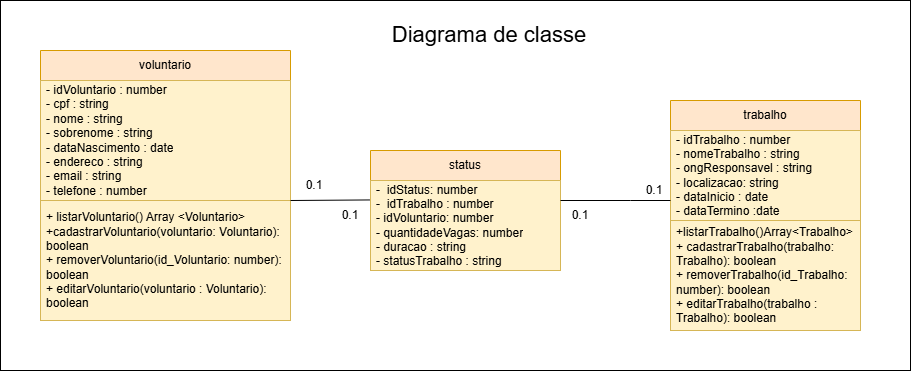

The diagram above was exported from draw.io. Its source (the exported page's mxGraphModel, read from the mxfile embedded in the PNG):
<mxGraphModel dx="1202" dy="686" grid="1" gridSize="10" guides="1" tooltips="1" connect="1" arrows="1" fold="1" page="1" pageScale="1" pageWidth="827" pageHeight="1169" math="0" shadow="0">
  <root>
    <mxCell id="0" />
    <mxCell id="1" parent="0" />
    <mxCell id="sBdWk5zj5PN4bhPSiryu-2" value="" style="rounded=0;whiteSpace=wrap;html=1;" vertex="1" parent="1">
      <mxGeometry x="100" y="10" width="910" height="370" as="geometry" />
    </mxCell>
    <mxCell id="sBdWk5zj5PN4bhPSiryu-3" value="&lt;font style=&quot;font-size: 22px;&quot;&gt;Diagrama de classe&lt;/font&gt;" style="text;html=1;align=center;verticalAlign=middle;whiteSpace=wrap;rounded=0;" vertex="1" parent="1">
      <mxGeometry x="454" y="30" width="270" height="30" as="geometry" />
    </mxCell>
    <mxCell id="sBdWk5zj5PN4bhPSiryu-4" value="voluntario" style="swimlane;fontStyle=0;childLayout=stackLayout;horizontal=1;startSize=30;horizontalStack=0;resizeParent=1;resizeParentMax=0;resizeLast=0;collapsible=1;marginBottom=0;whiteSpace=wrap;html=1;fillColor=#ffe6cc;strokeColor=#d79b00;" vertex="1" parent="1">
      <mxGeometry x="140" y="60" width="250" height="270" as="geometry" />
    </mxCell>
    <mxCell id="sBdWk5zj5PN4bhPSiryu-5" value="- idVoluntario : number&lt;div&gt;- cpf : string&lt;/div&gt;&lt;div&gt;- nome : string&lt;/div&gt;&lt;div&gt;- sobrenome : string&lt;/div&gt;&lt;div&gt;- dataNascimento : date&lt;/div&gt;&lt;div&gt;- endereco : string&lt;/div&gt;&lt;div&gt;- email : string&lt;/div&gt;&lt;div&gt;- telefone : number&lt;/div&gt;" style="text;strokeColor=#d6b656;fillColor=#fff2cc;align=left;verticalAlign=middle;spacingLeft=4;spacingRight=4;overflow=hidden;points=[[0,0.5],[1,0.5]];portConstraint=eastwest;rotatable=0;whiteSpace=wrap;html=1;" vertex="1" parent="sBdWk5zj5PN4bhPSiryu-4">
      <mxGeometry y="30" width="250" height="120" as="geometry" />
    </mxCell>
    <mxCell id="sBdWk5zj5PN4bhPSiryu-14" value="+ listarVoluntario() Array&amp;nbsp;&lt;span style=&quot;background-color: transparent; color: light-dark(rgb(0, 0, 0), rgb(255, 255, 255));&quot;&gt;&amp;lt;Voluntario&amp;gt;&lt;/span&gt;&lt;div&gt;+cadastrarVoluntario(voluntario: Voluntario): boolean&lt;span style=&quot;background-color: transparent; color: light-dark(rgb(0, 0, 0), rgb(255, 255, 255));&quot;&gt;&lt;/span&gt;&lt;/div&gt;&lt;div&gt;+ removerVoluntario(id_Voluntario: number): boolean&lt;/div&gt;&lt;div&gt;+ editarVoluntario(voluntario : Voluntario): boolean&lt;/div&gt;" style="text;strokeColor=#d6b656;fillColor=#fff2cc;align=left;verticalAlign=middle;spacingLeft=4;spacingRight=4;overflow=hidden;points=[[0,0.5],[1,0.5]];portConstraint=eastwest;rotatable=0;whiteSpace=wrap;html=1;" vertex="1" parent="sBdWk5zj5PN4bhPSiryu-4">
      <mxGeometry y="150" width="250" height="120" as="geometry" />
    </mxCell>
    <mxCell id="sBdWk5zj5PN4bhPSiryu-18" style="edgeStyle=orthogonalEdgeStyle;rounded=0;orthogonalLoop=1;jettySize=auto;html=1;exitX=0.5;exitY=1;exitDx=0;exitDy=0;" edge="1" parent="1" source="sBdWk5zj5PN4bhPSiryu-3" target="sBdWk5zj5PN4bhPSiryu-3">
      <mxGeometry relative="1" as="geometry" />
    </mxCell>
    <mxCell id="sBdWk5zj5PN4bhPSiryu-21" value="trabalho" style="swimlane;fontStyle=0;childLayout=stackLayout;horizontal=1;startSize=30;horizontalStack=0;resizeParent=1;resizeParentMax=0;resizeLast=0;collapsible=1;marginBottom=0;whiteSpace=wrap;html=1;fillColor=#ffe6cc;strokeColor=#d79b00;" vertex="1" parent="1">
      <mxGeometry x="770" y="110" width="190" height="230" as="geometry" />
    </mxCell>
    <mxCell id="sBdWk5zj5PN4bhPSiryu-28" value="- idTrabalho : number&lt;div&gt;- nomeTrabalho : string&lt;/div&gt;&lt;div&gt;- ongResponsavel : string&lt;/div&gt;&lt;div&gt;- localizacao: string&lt;/div&gt;&lt;div&gt;- dataInicio : date&lt;/div&gt;&lt;div&gt;- dataTermino :date&lt;/div&gt;" style="text;strokeColor=#d6b656;fillColor=#fff2cc;align=left;verticalAlign=middle;spacingLeft=4;spacingRight=4;overflow=hidden;points=[[0,0.5],[1,0.5]];portConstraint=eastwest;rotatable=0;whiteSpace=wrap;html=1;" vertex="1" parent="sBdWk5zj5PN4bhPSiryu-21">
      <mxGeometry y="30" width="190" height="90" as="geometry" />
    </mxCell>
    <mxCell id="sBdWk5zj5PN4bhPSiryu-36" value="+listarTrabalho()Array&amp;lt;Trabalho&amp;gt;&lt;div&gt;+ cadastrarTrabalho(trabalho: Trabalho): boolean&lt;/div&gt;&lt;div&gt;&lt;span style=&quot;background-color: transparent; color: light-dark(rgb(0, 0, 0), rgb(255, 255, 255));&quot;&gt;+ removerTrabalho(id_Trabalho: number): boolean&lt;/span&gt;&lt;/div&gt;&lt;div&gt;+ editarTrabalho(trabalho : Trabalho): boolean&lt;/div&gt;" style="text;strokeColor=#d6b656;fillColor=#fff2cc;align=left;verticalAlign=middle;spacingLeft=4;spacingRight=4;overflow=hidden;points=[[0,0.5],[1,0.5]];portConstraint=eastwest;rotatable=0;whiteSpace=wrap;html=1;" vertex="1" parent="sBdWk5zj5PN4bhPSiryu-21">
      <mxGeometry y="120" width="190" height="110" as="geometry" />
    </mxCell>
    <mxCell id="sBdWk5zj5PN4bhPSiryu-43" value="status" style="swimlane;fontStyle=0;childLayout=stackLayout;horizontal=1;startSize=30;horizontalStack=0;resizeParent=1;resizeParentMax=0;resizeLast=0;collapsible=1;marginBottom=0;whiteSpace=wrap;html=1;fillColor=#ffe6cc;strokeColor=#d79b00;" vertex="1" parent="1">
      <mxGeometry x="470" y="160" width="190" height="120" as="geometry" />
    </mxCell>
    <mxCell id="sBdWk5zj5PN4bhPSiryu-45" value="-&amp;nbsp; idStatus: number&lt;div&gt;-&amp;nbsp; idTrabalho : number&lt;/div&gt;&lt;div&gt;- idVoluntario: number&lt;/div&gt;&lt;div&gt;- quantidadeVagas: number&lt;/div&gt;&lt;div&gt;- duracao : string&lt;/div&gt;&lt;div&gt;- statusTrabalho : string&lt;/div&gt;&lt;div&gt;&lt;br&gt;&lt;/div&gt;&lt;div&gt;&amp;nbsp;&lt;/div&gt;&lt;div&gt;&lt;br&gt;&lt;/div&gt;" style="text;strokeColor=#d6b656;fillColor=#fff2cc;align=left;verticalAlign=middle;spacingLeft=4;spacingRight=4;overflow=hidden;points=[[0,0.5],[1,0.5]];portConstraint=eastwest;rotatable=0;whiteSpace=wrap;html=1;" vertex="1" parent="sBdWk5zj5PN4bhPSiryu-43">
      <mxGeometry y="30" width="190" height="90" as="geometry" />
    </mxCell>
    <mxCell id="sBdWk5zj5PN4bhPSiryu-57" value="" style="endArrow=none;html=1;rounded=0;entryX=-0.003;entryY=0.216;entryDx=0;entryDy=0;entryPerimeter=0;" edge="1" parent="1" target="sBdWk5zj5PN4bhPSiryu-45">
      <mxGeometry width="50" height="50" relative="1" as="geometry">
        <mxPoint x="390" y="210" as="sourcePoint" />
        <mxPoint x="490" y="209" as="targetPoint" />
      </mxGeometry>
    </mxCell>
    <mxCell id="sBdWk5zj5PN4bhPSiryu-59" value="" style="endArrow=none;html=1;rounded=0;" edge="1" parent="1">
      <mxGeometry width="50" height="50" relative="1" as="geometry">
        <mxPoint x="660" y="210" as="sourcePoint" />
        <mxPoint x="770" y="210" as="targetPoint" />
        <Array as="points">
          <mxPoint x="730" y="210" />
        </Array>
      </mxGeometry>
    </mxCell>
    <mxCell id="sBdWk5zj5PN4bhPSiryu-60" value="0.1" style="text;html=1;align=center;verticalAlign=middle;whiteSpace=wrap;rounded=0;" vertex="1" parent="1">
      <mxGeometry x="389" y="185" width="50" height="20" as="geometry" />
    </mxCell>
    <mxCell id="sBdWk5zj5PN4bhPSiryu-62" value="0.1" style="text;html=1;align=center;verticalAlign=middle;whiteSpace=wrap;rounded=0;" vertex="1" parent="1">
      <mxGeometry x="420" y="210" width="60" height="30" as="geometry" />
    </mxCell>
    <mxCell id="sBdWk5zj5PN4bhPSiryu-63" value="0.1" style="text;html=1;align=center;verticalAlign=middle;whiteSpace=wrap;rounded=0;" vertex="1" parent="1">
      <mxGeometry x="650" y="210" width="60" height="30" as="geometry" />
    </mxCell>
    <mxCell id="sBdWk5zj5PN4bhPSiryu-64" value="0.1" style="text;html=1;align=center;verticalAlign=middle;whiteSpace=wrap;rounded=0;" vertex="1" parent="1">
      <mxGeometry x="724" y="185" width="60" height="30" as="geometry" />
    </mxCell>
  </root>
</mxGraphModel>